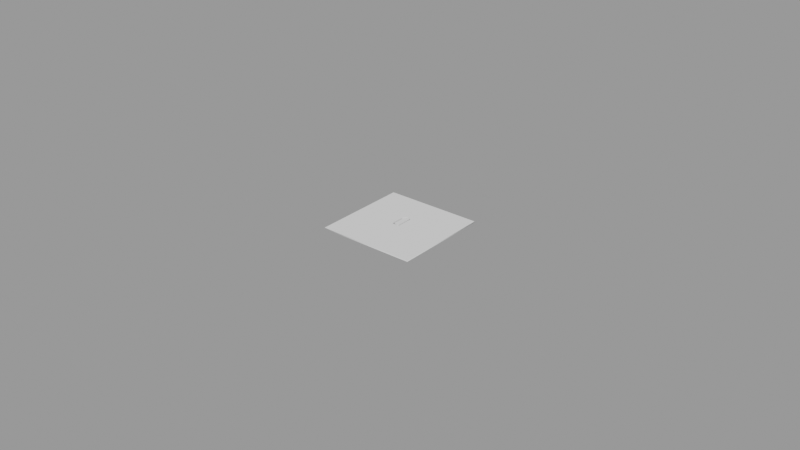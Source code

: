 # Source: make-map.blend  (saved by Blender 2.82.7; exported with 4.5.12 LTS)
import bpy
from mathutils import Matrix  # noqa: F401  (used for matrix-valued properties, if any)

bpy.ops.wm.read_factory_settings(use_empty=True)
scene = bpy.context.scene
scene.name = 'Scene'

# ---- collections
col_treitlstrasse_3_u_v3_wall_polygon_svg = bpy.data.collections.new('Treitlstrasse_3-U_v3_wall-polygon.svg'); scene.collection.children.link(col_treitlstrasse_3_u_v3_wall_polygon_svg)

# ---- materials (node trees are filled in below, after node groups)
mat_svgmat_001 = bpy.data.materials.new('SVGMat.001')
mat_svgmat_001.use_transparent_shadow = False
mat_svgmat_001.diffuse_color = (0.7913, 0.7913, 0.7913, 1.0)

# ---- material node trees

# ---- curves / text
cu_rect1662_3675_3 = bpy.data.curves.new('rect1662-3675-3', 'CURVE')
cu_rect1662_3675_3.dimensions = '2D'
_sp = cu_rect1662_3675_3.splines.new('BEZIER'); _sp.bezier_points.add(3)
_sp.bezier_points.foreach_set('co', [-2.311e-09, 0.5643, 0.0, -2.311e-09, 8.941e-08, 0.0, 0.5645, 8.941e-08, 0.0, 0.5645, 0.5643, 0.0])
_sp.bezier_points.foreach_set('handle_left', [0.1882, 0.5643, 0.0, -2.311e-09, 0.1881, 0.0, 0.3763, 8.941e-08, 0.0, 0.5645, 0.3762, 0.0])
_sp.bezier_points.foreach_set('handle_right', [-2.311e-09, 0.3762, 0.0, 0.1882, 8.941e-08, 0.0, 0.5645, 0.1881, 0.0, 0.3763, 0.5643, 0.0])
for _p, _l, _r in zip(_sp.bezier_points, ['VECTOR', 'VECTOR', 'VECTOR', 'VECTOR'], ['VECTOR', 'VECTOR', 'VECTOR', 'VECTOR']): _p.handle_left_type = _l; _p.handle_right_type = _r
_sp.use_cyclic_u = True
_sp = cu_rect1662_3675_3.splines.new('BEZIER'); _sp.bezier_points.add(15)
_sp.bezier_points.foreach_set('co', [0.2634, 0.3731, 0.0, 0.2701, 0.3724, 0.0, 0.2799, 0.3715, 0.0, 0.2849, 0.3693, 0.0, 0.2862, 0.3648, 0.0, 0.2862, 0.2758, 0.0, 0.2862, 0.2703, 0.0, 0.282, 0.267, 0.0, 0.2489, 0.267, 0.0, 0.2411, 0.2694, 0.0, 0.2389, 0.277, 0.0, 0.2388, 0.3452, 0.0, 0.2426, 0.3581, 0.0, 0.2532, 0.3661, 0.0, 0.2584, 0.3724, 0.0, 0.2634, 0.3731, 0.0])
_sp.bezier_points.foreach_set('handle_left', [0.2634, 0.3731, 0.0, 0.2671, 0.3729, 0.0, 0.2764, 0.3715, 0.0, 0.2837, 0.3705, 0.0, 0.2862, 0.3648, 0.0, 0.2862, 0.2758, 0.0, 0.2862, 0.2721, 0.0, 0.2842, 0.2671, 0.0, 0.2489, 0.267, 0.0, 0.2435, 0.2668, 0.0, 0.2389, 0.277, 0.0, 0.2388, 0.3452, 0.0, 0.2387, 0.3535, 0.0, 0.2506, 0.3638, 0.0, 0.2555, 0.3716, 0.0, 0.2614, 0.3731, 0.0])
_sp.bezier_points.foreach_set('handle_right', [0.2651, 0.3731, 0.0, 0.277, 0.3714, 0.0, 0.2833, 0.3714, 0.0, 0.2863, 0.3679, 0.0, 0.2862, 0.3648, 0.0, 0.2862, 0.274, 0.0, 0.2864, 0.2676, 0.0, 0.282, 0.267, 0.0, 0.2489, 0.267, 0.0, 0.2387, 0.2721, 0.0, 0.2389, 0.277, 0.0, 0.2388, 0.3452, 0.0, 0.2465, 0.3627, 0.0, 0.2541, 0.3668, 0.0, 0.2601, 0.3728, 0.0, 0.2634, 0.3731, 0.0])
for _p, _l, _r in zip(_sp.bezier_points, ['FREE', 'FREE', 'FREE', 'FREE', 'FREE', 'FREE', 'VECTOR', 'FREE', 'FREE', 'FREE', 'FREE', 'FREE', 'FREE', 'FREE', 'FREE', 'FREE'], ['FREE', 'FREE', 'FREE', 'FREE', 'FREE', 'VECTOR', 'FREE', 'FREE', 'FREE', 'FREE', 'FREE', 'FREE', 'FREE', 'FREE', 'FREE', 'FREE']): _p.handle_left_type = _l; _p.handle_right_type = _r
_sp.use_cyclic_u = True
_sp = cu_rect1662_3675_3.splines.new('BEZIER'); _sp.bezier_points.add(13)
_sp.bezier_points.foreach_set('co', [0.2639, 0.3663, 0.0, 0.2617, 0.3657, 0.0, 0.2494, 0.3529, 0.0, 0.2476, 0.3414, 0.0, 0.2475, 0.282, 0.0, 0.2475, 0.282, 0.0, 0.248, 0.2784, 0.0, 0.2568, 0.2749, 0.0, 0.2638, 0.2733, 0.0, 0.2667, 0.2733, 0.0, 0.2778, 0.2752, 0.0, 0.2778, 0.3648, 0.0, 0.2688, 0.3658, 0.0, 0.2639, 0.3663, 0.0])
_sp.bezier_points.foreach_set('handle_left', [0.2639, 0.3663, 0.0, 0.2625, 0.3661, 0.0, 0.2514, 0.3561, 0.0, 0.2476, 0.3463, 0.0, 0.2475, 0.2833, 0.0, 0.2475, 0.282, 0.0, 0.2475, 0.2788, 0.0, 0.2568, 0.2749, 0.0, 0.2638, 0.2733, 0.0, 0.2657, 0.2733, 0.0, 0.278, 0.2741, 0.0, 0.2778, 0.3648, 0.0, 0.2724, 0.3655, 0.0, 0.2652, 0.3663, 0.0])
_sp.bezier_points.foreach_set('handle_right', [0.2632, 0.3663, 0.0, 0.2597, 0.3645, 0.0, 0.2475, 0.3497, 0.0, 0.2476, 0.3414, 0.0, 0.2475, 0.282, 0.0, 0.2475, 0.2807, 0.0, 0.2497, 0.2769, 0.0, 0.2568, 0.2749, 0.0, 0.2648, 0.2733, 0.0, 0.2745, 0.273, 0.0, 0.2778, 0.2752, 0.0, 0.2778, 0.3648, 0.0, 0.2666, 0.3659, 0.0, 0.2639, 0.3663, 0.0])
for _p, _l, _r in zip(_sp.bezier_points, ['FREE', 'FREE', 'FREE', 'FREE', 'FREE', 'FREE', 'FREE', 'FREE', 'FREE', 'VECTOR', 'FREE', 'FREE', 'FREE', 'FREE'], ['FREE', 'FREE', 'FREE', 'FREE', 'FREE', 'FREE', 'FREE', 'FREE', 'VECTOR', 'FREE', 'FREE', 'FREE', 'FREE', 'FREE']): _p.handle_left_type = _l; _p.handle_right_type = _r
_sp.use_cyclic_u = True
cu_rect1662_3675_3.materials.append(mat_svgmat_001)
cu_rect1662_3675_3.use_path_clamp = True
cu_rect1662_3675_3.extrude = 0.5
cu_rect1662_3675_3.fill_mode = 'BOTH'

# ---- objects
ob_rect1662_3675_3 = bpy.data.objects.new('rect1662-3675-3', cu_rect1662_3675_3)

# ---- transforms, parenting, visibility, modifiers, constraints
ob_rect1662_3675_3.location = (-50.0, -50.0, 0.0)
ob_rect1662_3675_3.scale = (177.2, 177.2, 1.0)
ob_rect1662_3675_3.lineart.crease_threshold = 0.0

# ---- collection membership
col_treitlstrasse_3_u_v3_wall_polygon_svg.objects.link(ob_rect1662_3675_3)

# ---- scene / render settings (as saved in the file)
scene.frame_start = 1; scene.frame_end = 250; scene.frame_set(1)
scene.render.engine = 'BLENDER_EEVEE_NEXT'
scene.cycles.use_denoising = False
scene.cycles.samples = 128
scene.cycles.sampling_pattern = 'TABULATED_SOBOL'
scene.cycles.use_adaptive_sampling = False
scene.cycles.use_light_tree = False
scene.view_settings.view_transform = 'Filmic'
bpy.context.view_layer.update()

# ---- added for rendering (the .blend has no active camera and no usable light): camera, sun + grey world if the file has none
cam_auto = bpy.data.cameras.new('AutoCamera')
cam_auto.lens = 50.0
cam_auto.sensor_width = 36.0
cam_auto.clip_end = 10433.8
ob_auto_camera = bpy.data.objects.new('AutoCamera', cam_auto)
scene.collection.objects.link(ob_auto_camera)
ob_auto_camera.location = (594.518, -713.422, 475.615)
ob_auto_camera.rotation_euler = (1.09748, -7.21219e-08, 0.694738)
scene.camera = ob_auto_camera
light_auto_sun = bpy.data.lights.new('AutoSun', 'SUN')
light_auto_sun.energy = 3.0
light_auto_sun.angle = 0.0523599
ob_auto_sun = bpy.data.objects.new('AutoSun', light_auto_sun)
scene.collection.objects.link(ob_auto_sun)
ob_auto_sun.rotation_euler = (0.872665, 0.174533, 0.523599)
if scene.world is None:
    world_auto = bpy.data.worlds.new('AutoWorld')
    world_auto.color = (0.3, 0.3, 0.3)
    scene.world = world_auto
bpy.context.view_layer.update()
